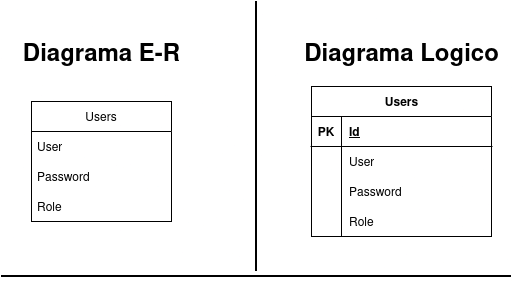

The diagram above was exported from draw.io. Its source (the exported page's mxGraphModel, read from the mxfile embedded in the PNG):
<mxGraphModel dx="665" dy="543" grid="1" gridSize="10" guides="1" tooltips="1" connect="1" arrows="1" fold="1" page="1" pageScale="1" pageWidth="827" pageHeight="1169" math="0" shadow="0">
  <root>
    <mxCell id="0" />
    <mxCell id="1" parent="0" />
    <mxCell id="zxJ-xQG55tQo6iGtrOvt-2" value="Users" style="swimlane;fontStyle=0;childLayout=stackLayout;horizontal=1;startSize=30;horizontalStack=0;resizeParent=1;resizeParentMax=0;resizeLast=0;collapsible=1;marginBottom=0;whiteSpace=wrap;html=1;" vertex="1" parent="1">
      <mxGeometry x="120" y="110" width="140" height="120" as="geometry" />
    </mxCell>
    <mxCell id="zxJ-xQG55tQo6iGtrOvt-3" value="User" style="text;strokeColor=none;fillColor=none;align=left;verticalAlign=middle;spacingLeft=4;spacingRight=4;overflow=hidden;points=[[0,0.5],[1,0.5]];portConstraint=eastwest;rotatable=0;whiteSpace=wrap;html=1;" vertex="1" parent="zxJ-xQG55tQo6iGtrOvt-2">
      <mxGeometry y="30" width="140" height="30" as="geometry" />
    </mxCell>
    <mxCell id="zxJ-xQG55tQo6iGtrOvt-4" value="Password" style="text;strokeColor=none;fillColor=none;align=left;verticalAlign=middle;spacingLeft=4;spacingRight=4;overflow=hidden;points=[[0,0.5],[1,0.5]];portConstraint=eastwest;rotatable=0;whiteSpace=wrap;html=1;" vertex="1" parent="zxJ-xQG55tQo6iGtrOvt-2">
      <mxGeometry y="60" width="140" height="30" as="geometry" />
    </mxCell>
    <mxCell id="zxJ-xQG55tQo6iGtrOvt-12" value="Role" style="text;strokeColor=none;fillColor=none;align=left;verticalAlign=middle;spacingLeft=4;spacingRight=4;overflow=hidden;points=[[0,0.5],[1,0.5]];portConstraint=eastwest;rotatable=0;whiteSpace=wrap;html=1;" vertex="1" parent="zxJ-xQG55tQo6iGtrOvt-2">
      <mxGeometry y="90" width="140" height="30" as="geometry" />
    </mxCell>
    <mxCell id="zxJ-xQG55tQo6iGtrOvt-18" value="Users" style="shape=table;startSize=30;container=1;collapsible=1;childLayout=tableLayout;fixedRows=1;rowLines=0;fontStyle=1;align=center;resizeLast=1;html=1;" vertex="1" parent="1">
      <mxGeometry x="400" y="95" width="180" height="150" as="geometry" />
    </mxCell>
    <mxCell id="zxJ-xQG55tQo6iGtrOvt-19" value="" style="shape=tableRow;horizontal=0;startSize=0;swimlaneHead=0;swimlaneBody=0;fillColor=none;collapsible=0;dropTarget=0;points=[[0,0.5],[1,0.5]];portConstraint=eastwest;top=0;left=0;right=0;bottom=1;" vertex="1" parent="zxJ-xQG55tQo6iGtrOvt-18">
      <mxGeometry y="30" width="180" height="30" as="geometry" />
    </mxCell>
    <mxCell id="zxJ-xQG55tQo6iGtrOvt-20" value="PK" style="shape=partialRectangle;connectable=0;fillColor=none;top=0;left=0;bottom=0;right=0;fontStyle=1;overflow=hidden;whiteSpace=wrap;html=1;" vertex="1" parent="zxJ-xQG55tQo6iGtrOvt-19">
      <mxGeometry width="30" height="30" as="geometry">
        <mxRectangle width="30" height="30" as="alternateBounds" />
      </mxGeometry>
    </mxCell>
    <mxCell id="zxJ-xQG55tQo6iGtrOvt-21" value="Id" style="shape=partialRectangle;connectable=0;fillColor=none;top=0;left=0;bottom=0;right=0;align=left;spacingLeft=6;fontStyle=5;overflow=hidden;whiteSpace=wrap;html=1;" vertex="1" parent="zxJ-xQG55tQo6iGtrOvt-19">
      <mxGeometry x="30" width="150" height="30" as="geometry">
        <mxRectangle width="150" height="30" as="alternateBounds" />
      </mxGeometry>
    </mxCell>
    <mxCell id="zxJ-xQG55tQo6iGtrOvt-22" value="" style="shape=tableRow;horizontal=0;startSize=0;swimlaneHead=0;swimlaneBody=0;fillColor=none;collapsible=0;dropTarget=0;points=[[0,0.5],[1,0.5]];portConstraint=eastwest;top=0;left=0;right=0;bottom=0;" vertex="1" parent="zxJ-xQG55tQo6iGtrOvt-18">
      <mxGeometry y="60" width="180" height="30" as="geometry" />
    </mxCell>
    <mxCell id="zxJ-xQG55tQo6iGtrOvt-23" value="" style="shape=partialRectangle;connectable=0;fillColor=none;top=0;left=0;bottom=0;right=0;editable=1;overflow=hidden;whiteSpace=wrap;html=1;" vertex="1" parent="zxJ-xQG55tQo6iGtrOvt-22">
      <mxGeometry width="30" height="30" as="geometry">
        <mxRectangle width="30" height="30" as="alternateBounds" />
      </mxGeometry>
    </mxCell>
    <mxCell id="zxJ-xQG55tQo6iGtrOvt-24" value="User" style="shape=partialRectangle;connectable=0;fillColor=none;top=0;left=0;bottom=0;right=0;align=left;spacingLeft=6;overflow=hidden;whiteSpace=wrap;html=1;" vertex="1" parent="zxJ-xQG55tQo6iGtrOvt-22">
      <mxGeometry x="30" width="150" height="30" as="geometry">
        <mxRectangle width="150" height="30" as="alternateBounds" />
      </mxGeometry>
    </mxCell>
    <mxCell id="zxJ-xQG55tQo6iGtrOvt-25" value="" style="shape=tableRow;horizontal=0;startSize=0;swimlaneHead=0;swimlaneBody=0;fillColor=none;collapsible=0;dropTarget=0;points=[[0,0.5],[1,0.5]];portConstraint=eastwest;top=0;left=0;right=0;bottom=0;" vertex="1" parent="zxJ-xQG55tQo6iGtrOvt-18">
      <mxGeometry y="90" width="180" height="30" as="geometry" />
    </mxCell>
    <mxCell id="zxJ-xQG55tQo6iGtrOvt-26" value="" style="shape=partialRectangle;connectable=0;fillColor=none;top=0;left=0;bottom=0;right=0;editable=1;overflow=hidden;whiteSpace=wrap;html=1;" vertex="1" parent="zxJ-xQG55tQo6iGtrOvt-25">
      <mxGeometry width="30" height="30" as="geometry">
        <mxRectangle width="30" height="30" as="alternateBounds" />
      </mxGeometry>
    </mxCell>
    <mxCell id="zxJ-xQG55tQo6iGtrOvt-27" value="Password" style="shape=partialRectangle;connectable=0;fillColor=none;top=0;left=0;bottom=0;right=0;align=left;spacingLeft=6;overflow=hidden;whiteSpace=wrap;html=1;" vertex="1" parent="zxJ-xQG55tQo6iGtrOvt-25">
      <mxGeometry x="30" width="150" height="30" as="geometry">
        <mxRectangle width="150" height="30" as="alternateBounds" />
      </mxGeometry>
    </mxCell>
    <mxCell id="zxJ-xQG55tQo6iGtrOvt-28" value="" style="shape=tableRow;horizontal=0;startSize=0;swimlaneHead=0;swimlaneBody=0;fillColor=none;collapsible=0;dropTarget=0;points=[[0,0.5],[1,0.5]];portConstraint=eastwest;top=0;left=0;right=0;bottom=0;" vertex="1" parent="zxJ-xQG55tQo6iGtrOvt-18">
      <mxGeometry y="120" width="180" height="30" as="geometry" />
    </mxCell>
    <mxCell id="zxJ-xQG55tQo6iGtrOvt-29" value="" style="shape=partialRectangle;connectable=0;fillColor=none;top=0;left=0;bottom=0;right=0;editable=1;overflow=hidden;whiteSpace=wrap;html=1;" vertex="1" parent="zxJ-xQG55tQo6iGtrOvt-28">
      <mxGeometry width="30" height="30" as="geometry">
        <mxRectangle width="30" height="30" as="alternateBounds" />
      </mxGeometry>
    </mxCell>
    <mxCell id="zxJ-xQG55tQo6iGtrOvt-30" value="Role" style="shape=partialRectangle;connectable=0;fillColor=none;top=0;left=0;bottom=0;right=0;align=left;spacingLeft=6;overflow=hidden;whiteSpace=wrap;html=1;" vertex="1" parent="zxJ-xQG55tQo6iGtrOvt-28">
      <mxGeometry x="30" width="150" height="30" as="geometry">
        <mxRectangle width="150" height="30" as="alternateBounds" />
      </mxGeometry>
    </mxCell>
    <mxCell id="zxJ-xQG55tQo6iGtrOvt-33" value="" style="line;strokeWidth=2;direction=south;html=1;" vertex="1" parent="1">
      <mxGeometry x="340" y="10" width="10" height="270" as="geometry" />
    </mxCell>
    <mxCell id="zxJ-xQG55tQo6iGtrOvt-34" value="" style="line;strokeWidth=2;html=1;" vertex="1" parent="1">
      <mxGeometry x="90" y="280" width="510" height="10" as="geometry" />
    </mxCell>
    <mxCell id="zxJ-xQG55tQo6iGtrOvt-35" value="Diagrama E-R" style="text;strokeColor=none;fillColor=none;html=1;fontSize=24;fontStyle=1;verticalAlign=middle;align=center;" vertex="1" parent="1">
      <mxGeometry x="140" y="40" width="100" height="40" as="geometry" />
    </mxCell>
    <mxCell id="zxJ-xQG55tQo6iGtrOvt-36" value="Diagrama Logico" style="text;strokeColor=none;fillColor=none;html=1;fontSize=24;fontStyle=1;verticalAlign=middle;align=center;" vertex="1" parent="1">
      <mxGeometry x="440" y="40" width="100" height="40" as="geometry" />
    </mxCell>
  </root>
</mxGraphModel>